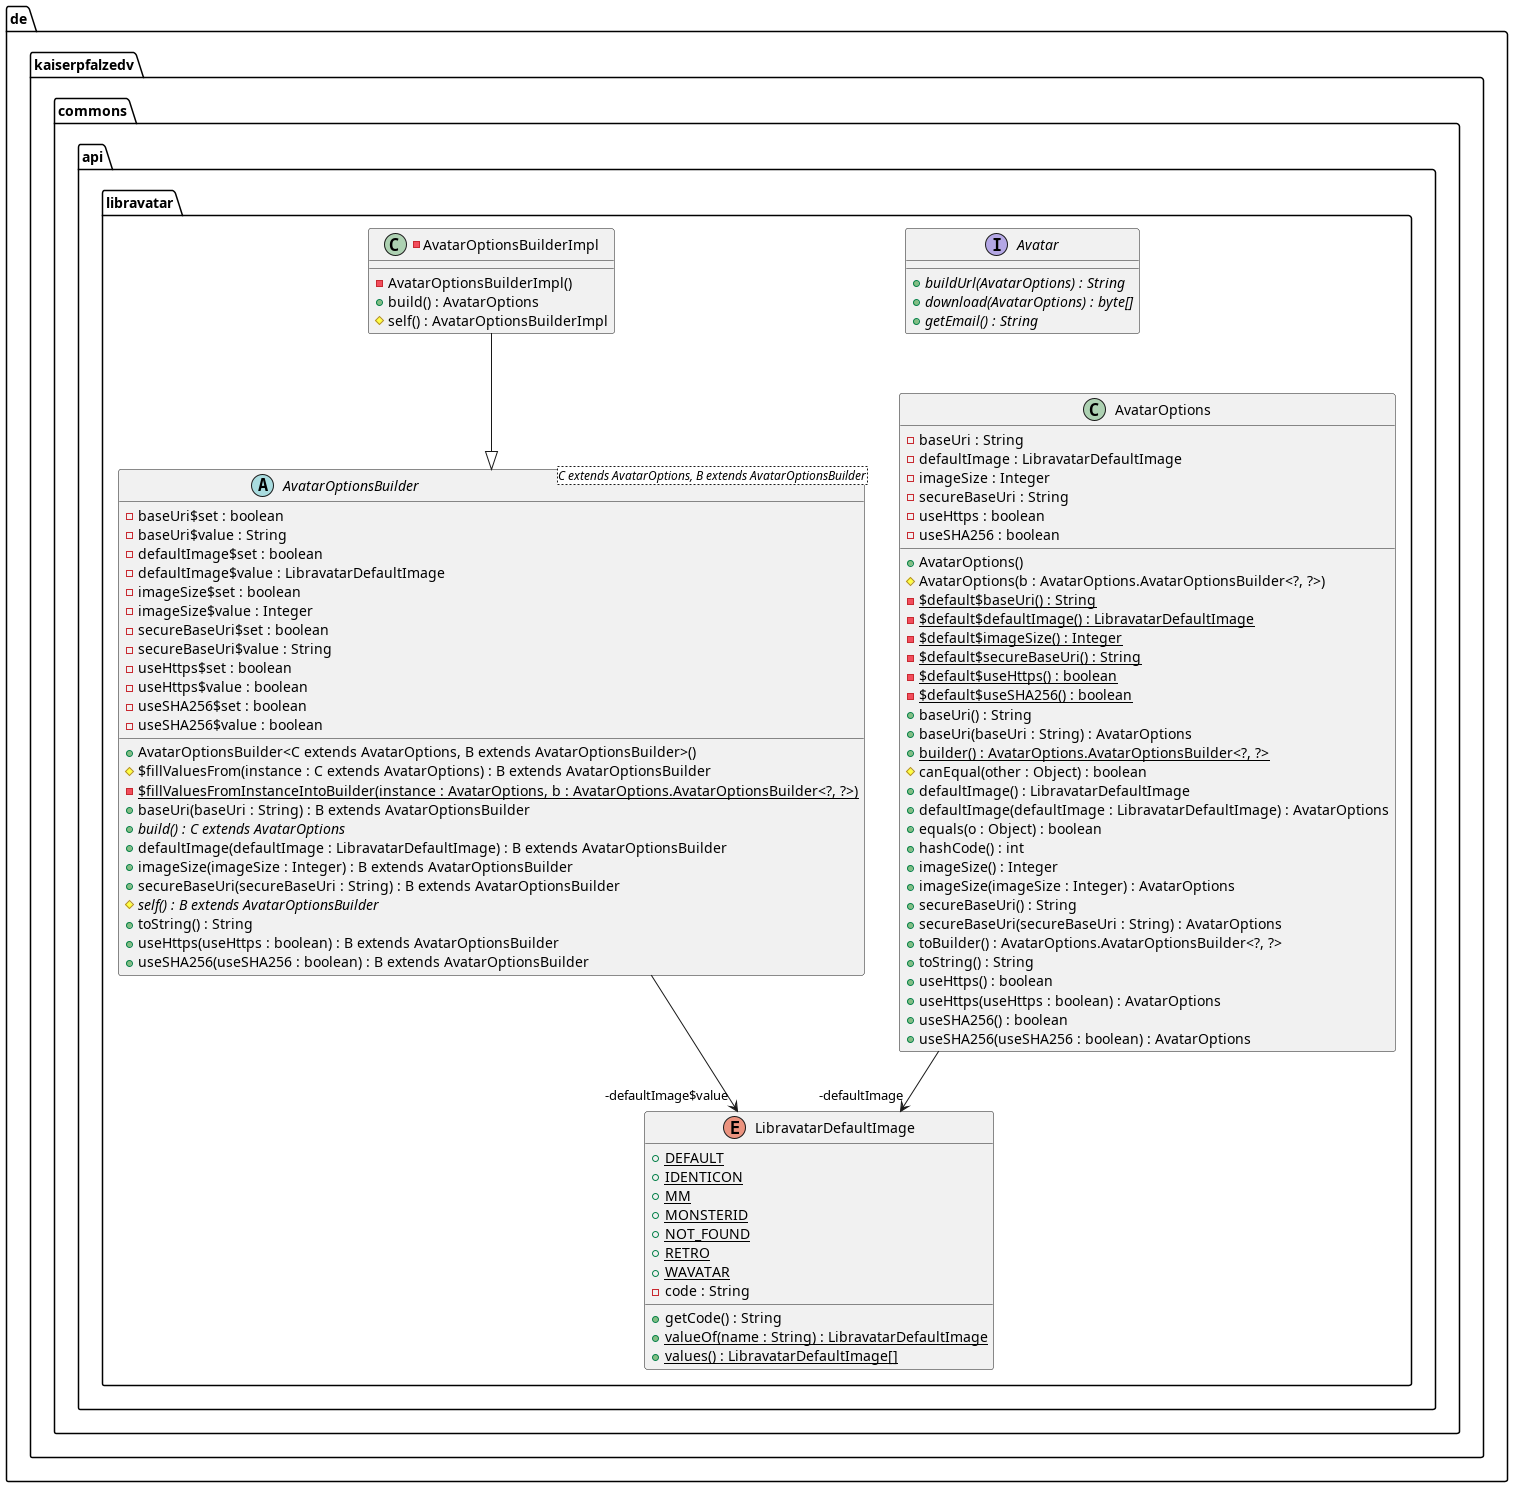

The diagram above was rendered by PlantUML. Its source (embedded in the PNG):
@startuml
package de.kaiserpfalzedv.commons.api.libravatar {
  interface Avatar {
    + buildUrl(AvatarOptions) : String {abstract}
    + download(AvatarOptions) : byte[] {abstract}
    + getEmail() : String {abstract}
  }
  class AvatarOptions {
    - baseUri : String
    - defaultImage : LibravatarDefaultImage
    - imageSize : Integer
    - secureBaseUri : String
    - useHttps : boolean
    - useSHA256 : boolean
    + AvatarOptions()
    # AvatarOptions(b : AvatarOptions.AvatarOptionsBuilder<?, ?>)
    - $default$baseUri() : String {static}
    - $default$defaultImage() : LibravatarDefaultImage {static}
    - $default$imageSize() : Integer {static}
    - $default$secureBaseUri() : String {static}
    - $default$useHttps() : boolean {static}
    - $default$useSHA256() : boolean {static}
    + baseUri() : String
    + baseUri(baseUri : String) : AvatarOptions
    + builder() : AvatarOptions.AvatarOptionsBuilder<?, ?> {static}
    # canEqual(other : Object) : boolean
    + defaultImage() : LibravatarDefaultImage
    + defaultImage(defaultImage : LibravatarDefaultImage) : AvatarOptions
    + equals(o : Object) : boolean
    + hashCode() : int
    + imageSize() : Integer
    + imageSize(imageSize : Integer) : AvatarOptions
    + secureBaseUri() : String
    + secureBaseUri(secureBaseUri : String) : AvatarOptions
    + toBuilder() : AvatarOptions.AvatarOptionsBuilder<?, ?>
    + toString() : String
    + useHttps() : boolean
    + useHttps(useHttps : boolean) : AvatarOptions
    + useSHA256() : boolean
    + useSHA256(useSHA256 : boolean) : AvatarOptions
  }
  abstract class AvatarOptionsBuilder<C extends AvatarOptions, B extends AvatarOptionsBuilder> {
    - baseUri$set : boolean
    - baseUri$value : String
    - defaultImage$set : boolean
    - defaultImage$value : LibravatarDefaultImage
    - imageSize$set : boolean
    - imageSize$value : Integer
    - secureBaseUri$set : boolean
    - secureBaseUri$value : String
    - useHttps$set : boolean
    - useHttps$value : boolean
    - useSHA256$set : boolean
    - useSHA256$value : boolean
    + AvatarOptionsBuilder<C extends AvatarOptions, B extends AvatarOptionsBuilder>()
    # $fillValuesFrom(instance : C extends AvatarOptions) : B extends AvatarOptionsBuilder
    - $fillValuesFromInstanceIntoBuilder(instance : AvatarOptions, b : AvatarOptions.AvatarOptionsBuilder<?, ?>) {static}
    + baseUri(baseUri : String) : B extends AvatarOptionsBuilder
    + build() : C extends AvatarOptions {abstract}
    + defaultImage(defaultImage : LibravatarDefaultImage) : B extends AvatarOptionsBuilder
    + imageSize(imageSize : Integer) : B extends AvatarOptionsBuilder
    + secureBaseUri(secureBaseUri : String) : B extends AvatarOptionsBuilder
    # self() : B extends AvatarOptionsBuilder {abstract}
    + toString() : String
    + useHttps(useHttps : boolean) : B extends AvatarOptionsBuilder
    + useSHA256(useSHA256 : boolean) : B extends AvatarOptionsBuilder
  }
  -class AvatarOptionsBuilderImpl {
    - AvatarOptionsBuilderImpl()
    + build() : AvatarOptions
    # self() : AvatarOptionsBuilderImpl
  }
  enum LibravatarDefaultImage {
    + DEFAULT {static}
    + IDENTICON {static}
    + MM {static}
    + MONSTERID {static}
    + NOT_FOUND {static}
    + RETRO {static}
    + WAVATAR {static}
    - code : String
    + getCode() : String
    + valueOf(name : String) : LibravatarDefaultImage {static}
    + values() : LibravatarDefaultImage[] {static}
  }
}
AvatarOptionsBuilder -->  "-defaultImage$value" LibravatarDefaultImage
AvatarOptions -->  "-defaultImage" LibravatarDefaultImage
AvatarOptionsBuilderImpl --|> AvatarOptionsBuilder 
@enduml